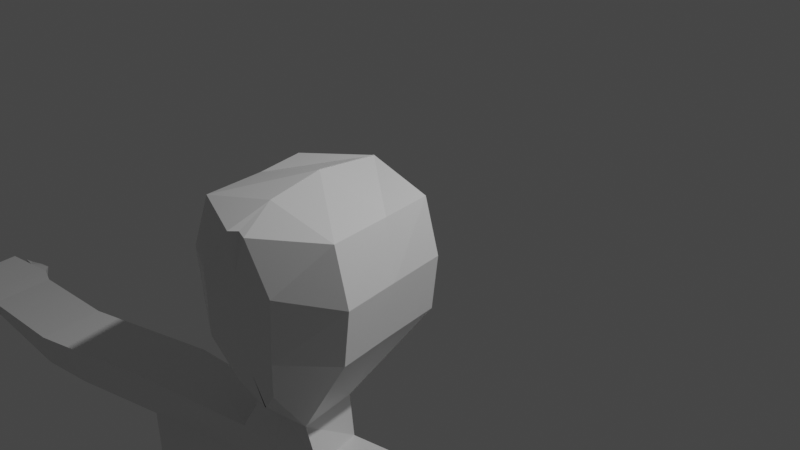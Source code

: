 # Source: MainCharacter.blend  (saved by Blender 2.80.75; exported with 4.5.12 LTS)
import bpy
from mathutils import Matrix  # noqa: F401  (used for matrix-valued properties, if any)

bpy.ops.wm.read_factory_settings(use_empty=True)
scene = bpy.context.scene
scene.name = 'Scene'

# ---- collections
col_collection = bpy.data.collections.new('Collection'); scene.collection.children.link(col_collection)

# ---- materials (node trees are filled in below, after node groups)
mat_material = bpy.data.materials.new('Material')
mat_material.alpha_threshold = 0.0
mat_material.use_transparent_shadow = False
mat_material.line_color = (0.0, 0.0, 0.0, 1.0)

# ---- material node trees
mat_material.use_nodes = True; mat_material.node_tree.nodes.clear()
_N = mat_material.node_tree.nodes; _L = mat_material.node_tree.links
n0 = _N.new('ShaderNodeOutputMaterial'); n0.name = 'Material Output'; n0.location = (300, 300)
n1 = _N.new('ShaderNodeBsdfPrincipled'); n1.name = 'Principled BSDF'; n1.location = (10, 300)
n1.distribution = 'GGX'
n1.subsurface_method = 'BURLEY'
n1.inputs[2].default_value = 0.4
n1.inputs[3].default_value = 1.45
n1.inputs[27].default_value = (0.0, 0.0, 0.0, 1.0)
n1.inputs[28].default_value = 1.0
_L.new(n1.outputs[0], n0.inputs[0])
n0.is_active_output = True

# ---- world
world_world = bpy.data.worlds.new('World'); scene.world = world_world
world_world.use_nodes = True; world_world.node_tree.nodes.clear()
_N = world_world.node_tree.nodes; _L = world_world.node_tree.links
n0 = _N.new('ShaderNodeOutputWorld'); n0.name = 'World Output'; n0.location = (300, 300)
n1 = _N.new('ShaderNodeBackground'); n1.name = 'Background'; n1.location = (10, 300)
n1.inputs[0].default_value = (0.05088, 0.05088, 0.05088, 1.0)
_L.new(n1.outputs[0], n0.inputs[0])
n0.is_active_output = True
world_world.color = (0.05088, 0.05088, 0.05088)
world_world.use_sun_shadow = False
world_world.sun_shadow_jitter_overblur = 0.0

# ---- cameras
cam_camera = bpy.data.cameras.new('Camera')
cam_camera.clip_end = 100.0
cam_camera.ortho_scale = 7.314

# ---- lights
light_light = bpy.data.lights.new('Light', 'POINT')
light_light.transmission_factor = 0.0
light_light.energy = 1000.0
light_light.shadow_soft_size = 0.1
light_light.shadow_maximum_resolution = 0.006
light_light.use_absolute_resolution = True

# ---- meshes
me_cube = bpy.data.meshes.new('Cube')
me_cube.from_pydata([(0.09861, 0.708, 0.7811), (0.2187, 0.5961, -0.8226), (0.778, -0.8638, 0.798), (0.292, -0.9, -1.092), (0.8506, -0.8797, -0.3395), (0.9146, -0.8797, 0.2336), (0.3766, 0.7402, -0.3395), (0.4037, 0.7402, 0.3112), (0.006779, 0.4958, -1.083), (-0.006922, -1.079, 0.9121), (-0.002469, -0.9197, -1.26), (-0.004557, 0.6632, 0.7953), (-0.005942, 0.7466, 0.3839), (-0.005951, 0.7466, -0.2758), (-0.007546, -1.279, 0.3292), (0.0005654, -1.496, -0.296), (0.7677, 0.3333, 0.7876), (0.7611, -0.3333, 0.7811), (0.3055, -0.3166, -1.243), (0.3105, 0.3009, -1.269), (-0.008052, 0.2849, -1.241), (-0.007139, -0.3279, -1.251), (-0.0009339, 0.2889, 0.9457), (-0.003871, -0.3333, 1.018), (0.878, 0.3661, -0.3395), (0.8579, -0.2458, -0.3395), (0.9419, 0.3661, 0.2336), (0.9259, -0.2458, 0.2336), (0.3685, -0.3011, -1.688), (0.4908, 0.3441, -1.606), (-0.002217, 0.4075, -1.599), (-0.00482, -0.4364, -1.508), (0.4964, -0.5191, -2.003), (0.4841, 0.3861, -1.902), (-0.008967, 0.4557, -1.969), (-0.002367, -0.5432, -1.969), (1.835, -0.345, -1.624), (1.846, 0.4032, -1.626), (1.829, -0.2978, -2.096), (1.839, 0.3658, -2.062), (0.4487, -0.8043, -5.018), (0.4863, 0.3648, -5.071), (-0.1489, 0.4344, -5.14), (-0.1035, -0.7007, -5.094), (1.144, -0.5536, -5.05), (1.157, 0.3454, -5.063), (0.459, -1.031, -3.565), (1.106, -0.7871, -3.565), (0.4563, 0.5944, -3.542), (-0.09597, 0.5932, -3.605), (1.116, 0.576, -3.572), (-0.04351, -0.9263, -3.606), (1.472, -0.6668, -2.419), (-0.04425, 0.6199, -2.461), (1.483, 0.5992, -2.427), (0.3963, -0.7793, -2.387), (0.4666, 0.6184, -2.395), (-0.03088, -0.803, -2.462), (4.75, -0.388, -1.8), (4.761, 0.3602, -1.8), (4.743, -0.3408, -1.998), (4.754, 0.3228, -1.984), (2.926, -0.1982, -2.113), (2.933, -0.2454, -1.669), (2.936, 0.4654, -2.081), (2.943, 0.5028, -1.671), (3.5, -0.161, -2.072), (3.511, 0.5026, -2.046), (3.518, 0.54, -1.705), (3.507, -0.2082, -1.704), (4.986, -0.5025, -1.808), (4.996, 0.4664, -1.809), (4.979, -0.4414, -2.007), (4.99, 0.4179, -1.993), (5.308, -0.5067, -1.821), (5.363, 0.4622, -1.822), (5.346, -0.4456, -2.02), (5.357, 0.4138, -2.006), (5.676, -0.5104, -1.833), (5.686, 0.4585, -1.833), (5.669, -0.4493, -2.031), (5.68, 0.4101, -2.017), (5.167, -0.6561, -1.875), (5.161, -0.6032, -2.074), (5.326, -0.6597, -1.889), (5.263, -0.6069, -2.087), (5.482, -0.557, -1.837), (5.496, -0.5247, -2.04), (5.489, -0.638, -1.906), (5.465, -0.6101, -2.109), (0.3905, -0.545, -6.004), (0.4621, 0.6774, -6.018), (-0.1388, 0.747, -6.079), (-0.1527, -0.5691, -6.08), (1.431, -0.4306, -6.097), (1.443, 0.6579, -6.106), (0.1585, -0.5474, -6.587), (0.4257, 0.675, -6.355), (-0.1448, 0.7446, -6.382), (-0.1127, -0.5714, -6.593), (1.425, -0.4329, -6.4), (1.437, 0.6555, -6.408), (0.5884, -0.7049, -10.89), (0.6341, 0.2003, -10.94), (1.438, -0.5905, -10.98), (1.448, 0.1808, -10.99), (0.4849, -0.6155, -8.449), (1.431, -0.5011, -8.383), (1.442, 0.2702, -8.391), (0.5159, 0.2897, -8.337), (0.6544, -0.6216, -9.578), (0.7414, 0.1771, -9.537), (1.318, -0.5466, -9.567), (1.326, 0.08949, -9.573)], [], [(8, 13, 6, 1), (3, 4, 15, 10), (13, 12, 7, 6), (21, 18, 3, 10), (27, 17, 2, 5), (12, 11, 0, 7), (18, 25, 4, 3), (4, 5, 14, 15), (5, 2, 9, 14), (17, 23, 9, 2), (25, 27, 5, 4), (6, 7, 26, 24), (24, 26, 27, 25), (0, 11, 22, 16), (16, 22, 23, 17), (1, 6, 24, 19), (19, 24, 25, 18), (7, 0, 16, 26), (26, 16, 17, 27), (8, 1, 19, 20), (18, 21, 31, 28), (31, 30, 34, 35), (20, 19, 29, 30), (21, 20, 30, 31), (19, 18, 28, 29), (49, 48, 41, 42), (30, 29, 33, 34), (47, 46, 40, 44), (28, 31, 35, 32), (69, 66, 60, 58), (28, 32, 38, 36), (29, 28, 36, 37), (33, 29, 37, 39), (45, 44, 94, 95), (44, 40, 90, 94), (50, 47, 44, 45), (46, 51, 43, 40), (48, 50, 45, 41), (51, 49, 42, 43), (57, 53, 49, 51), (56, 54, 50, 48), (55, 57, 51, 46), (54, 52, 47, 50), (52, 55, 46, 47), (53, 56, 48, 49), (34, 33, 56, 53), (38, 32, 55, 52), (39, 38, 52, 54), (32, 35, 57, 55), (33, 39, 54, 56), (35, 34, 53, 57), (58, 60, 72, 70), (66, 67, 61, 60), (67, 68, 59, 61), (68, 69, 58, 59), (37, 36, 63, 65), (39, 37, 65, 64), (38, 39, 64, 62), (36, 38, 62, 63), (65, 63, 69, 68), (64, 65, 68, 67), (62, 64, 67, 66), (63, 62, 66, 69), (70, 72, 83, 82), (60, 61, 73, 72), (61, 59, 71, 73), (59, 58, 70, 71), (77, 75, 79, 81), (72, 73, 77, 76), (73, 71, 75, 77), (71, 70, 74, 75), (79, 78, 80, 81), (75, 74, 78, 79), (74, 76, 80, 78), (76, 77, 81, 80), (82, 83, 85, 84), (72, 76, 85, 83), (74, 70, 82, 84), (84, 85, 89, 88), (87, 86, 88, 89), (85, 76, 87, 89), (76, 74, 86, 87), (74, 84, 88, 86), (90, 93, 99, 96), (91, 95, 101, 97), (42, 41, 91, 92), (41, 45, 95, 91), (40, 43, 93, 90), (43, 42, 92, 93), (98, 97, 96, 99), (112, 110, 102, 104), (93, 92, 98, 99), (94, 90, 96, 100), (95, 94, 100, 101), (92, 91, 97, 98), (102, 103, 105, 104), (113, 112, 104, 105), (110, 111, 103, 102), (111, 113, 105, 103), (97, 101, 108, 109), (96, 97, 109, 106), (101, 100, 107, 108), (100, 96, 106, 107), (109, 108, 113, 111), (106, 109, 111, 110), (108, 107, 112, 113), (107, 106, 110, 112)])
_uv = me_cube.uv_layers.new(name='UVMap')
_uv.uv.foreach_set('vector', [0.625, 0.626, 0.7083, 0.626, 0.7083, 0.75, 0.625, 0.75, 0.375, 0.3164, 0.4583, 0.25, 0.4583, 0.374, 0.375, 0.374, 0.7083, 0.626, 0.7917, 0.626, 0.7917, 0.75, 0.7083, 0.75, 0.501, 0.9167, 0.5586, 0.9167, 0.5586, 1.0, 0.501, 1.0, 0.2817, 0.6667, 0.375, 0.6667, 0.375, 0.75, 0.2817, 0.75, 0.7917, 0.626, 0.875, 0.626, 0.875, 0.75, 0.7917, 0.75, 0.08313, 0.6627, 0.2083, 0.6667, 0.2083, 0.75, 0.08333, 0.7475, 0.4583, 0.25, 0.5317, 0.25, 0.5417, 0.374, 0.4583, 0.374, 0.5317, 0.25, 0.625, 0.25, 0.625, 0.374, 0.5417, 0.374, 0.375, 0.1667, 0.499, 0.1667, 0.499, 0.25, 0.375, 0.25, 0.2083, 0.6667, 0.2817, 0.6667, 0.2817, 0.75, 0.2083, 0.75, 0.2083, 0.5, 0.2917, 0.5, 0.2817, 0.5833, 0.2083, 0.5833, 0.2083, 0.5833, 0.2817, 0.5833, 0.2817, 0.6667, 0.2083, 0.6667, 0.375, 0.0, 0.499, 0.0, 0.499, 0.08333, 0.375, 0.08333, 0.375, 0.08333, 0.499, 0.08333, 0.499, 0.1667, 0.375, 0.1667, 0.125, 0.5, 0.2083, 0.5, 0.2083, 0.5833, 0.08748, 0.5623, 0.08748, 0.5623, 0.2083, 0.5833, 0.2083, 0.6667, 0.08313, 0.6627, 0.2917, 0.5, 0.375, 0.5, 0.375, 0.5833, 0.2817, 0.5833, 0.2817, 0.5833, 0.375, 0.5833, 0.375, 0.6667, 0.2817, 0.6667, 0.501, 0.75, 0.625, 0.75, 0.5586, 0.8333, 0.501, 0.8333, 0.5586, 0.9167, 0.501, 0.9167, 0.501, 0.9167, 0.5586, 0.9167, 0.0, 0.0, 0.0, 0.0, 0.0, 0.0, 0.0, 0.0, 0.501, 0.8333, 0.5586, 0.8333, 0.5586, 0.8333, 0.501, 0.8333, 0.0, 0.0, 0.0, 0.0, 0.0, 0.0, 0.0, 0.0, 0.08748, 0.5623, 0.08313, 0.6627, 0.08313, 0.6627, 0.08748, 0.5623, 0.501, 0.8333, 0.5586, 0.8333, 0.5586, 0.8333, 0.501, 0.8333, 0.501, 0.8333, 0.5586, 0.8333, 0.5586, 0.8333, 0.501, 0.8333, 0.5586, 0.9167, 0.5586, 0.9167, 0.5586, 0.9167, 0.5586, 0.9167, 0.5586, 0.9167, 0.501, 0.9167, 0.501, 0.9167, 0.5586, 0.9167, 0.5586, 0.9167, 0.5586, 0.9167, 0.5586, 0.9167, 0.5586, 0.9167, 0.5586, 0.9167, 0.5586, 0.9167, 0.5586, 0.9167, 0.5586, 0.9167, 0.08748, 0.5623, 0.08313, 0.6627, 0.08313, 0.6627, 0.08748, 0.5623, 0.5586, 0.8333, 0.5586, 0.8333, 0.5586, 0.8333, 0.5586, 0.8333, 0.08748, 0.5623, 0.08313, 0.6627, 0.08313, 0.6627, 0.08748, 0.5623, 0.5586, 0.9167, 0.5586, 0.9167, 0.5586, 0.9167, 0.5586, 0.9167, 0.08748, 0.5623, 0.08313, 0.6627, 0.08313, 0.6627, 0.08748, 0.5623, 0.5586, 0.9167, 0.501, 0.9167, 0.501, 0.9167, 0.5586, 0.9167, 0.5586, 0.8333, 0.5586, 0.8333, 0.5586, 0.8333, 0.5586, 0.8333, 0.0, 0.0, 0.0, 0.0, 0.0, 0.0, 0.0, 0.0, 0.0, 0.0, 0.0, 0.0, 0.0, 0.0, 0.0, 0.0, 0.5586, 0.8333, 0.5586, 0.8333, 0.5586, 0.8333, 0.5586, 0.8333, 0.5586, 0.9167, 0.501, 0.9167, 0.501, 0.9167, 0.5586, 0.9167, 0.08748, 0.5623, 0.08313, 0.6627, 0.08313, 0.6627, 0.08748, 0.5623, 0.5586, 0.9167, 0.5586, 0.9167, 0.5586, 0.9167, 0.5586, 0.9167, 0.501, 0.8333, 0.5586, 0.8333, 0.5586, 0.8333, 0.501, 0.8333, 0.501, 0.8333, 0.5586, 0.8333, 0.5586, 0.8333, 0.501, 0.8333, 0.5586, 0.9167, 0.5586, 0.9167, 0.5586, 0.9167, 0.5586, 0.9167, 0.08748, 0.5623, 0.08313, 0.6627, 0.08313, 0.6627, 0.08748, 0.5623, 0.5586, 0.9167, 0.501, 0.9167, 0.501, 0.9167, 0.5586, 0.9167, 0.5586, 0.8333, 0.5586, 0.8333, 0.5586, 0.8333, 0.5586, 0.8333, 0.0, 0.0, 0.0, 0.0, 0.0, 0.0, 0.0, 0.0, 0.5586, 0.9167, 0.5586, 0.9167, 0.5586, 0.9167, 0.5586, 0.9167, 0.08313, 0.6627, 0.08748, 0.5623, 0.08748, 0.5623, 0.08313, 0.6627, 0.5586, 0.8333, 0.5586, 0.8333, 0.5586, 0.8333, 0.5586, 0.8333, 0.08748, 0.5623, 0.08313, 0.6627, 0.08313, 0.6627, 0.08748, 0.5623, 0.08748, 0.5623, 0.08313, 0.6627, 0.08313, 0.6627, 0.08748, 0.5623, 0.5586, 0.8333, 0.5586, 0.8333, 0.5586, 0.8333, 0.5586, 0.8333, 0.08313, 0.6627, 0.08748, 0.5623, 0.08748, 0.5623, 0.08313, 0.6627, 0.5586, 0.9167, 0.5586, 0.9167, 0.5586, 0.9167, 0.5586, 0.9167, 0.08748, 0.5623, 0.08313, 0.6627, 0.08313, 0.6627, 0.08748, 0.5623, 0.5586, 0.8333, 0.5586, 0.8333, 0.5586, 0.8333, 0.5586, 0.8333, 0.08313, 0.6627, 0.08748, 0.5623, 0.08748, 0.5623, 0.08313, 0.6627, 0.5586, 0.9167, 0.5586, 0.9167, 0.5586, 0.9167, 0.5586, 0.9167, 0.5586, 0.9167, 0.5586, 0.9167, 0.5586, 0.9167, 0.5586, 0.9167, 0.08313, 0.6627, 0.08748, 0.5623, 0.08748, 0.5623, 0.08313, 0.6627, 0.5586, 0.8333, 0.5586, 0.8333, 0.5586, 0.8333, 0.5586, 0.8333, 0.08748, 0.5623, 0.08313, 0.6627, 0.08313, 0.6627, 0.08748, 0.5623, 0.5586, 0.8333, 0.5586, 0.8333, 0.5586, 0.8333, 0.5586, 0.8333, 0.08313, 0.6627, 0.08748, 0.5623, 0.08748, 0.5623, 0.08313, 0.6627, 0.5586, 0.8333, 0.5586, 0.8333, 0.5586, 0.8333, 0.5586, 0.8333, 0.08748, 0.5623, 0.08313, 0.6627, 0.08313, 0.6627, 0.08748, 0.5623, 0.08748, 0.5623, 0.08313, 0.6627, 0.08313, 0.6627, 0.08748, 0.5623, 0.08748, 0.5623, 0.08313, 0.6627, 0.08313, 0.6627, 0.08748, 0.5623, 0.5586, 0.9167, 0.5586, 0.9167, 0.5586, 0.9167, 0.5586, 0.9167, 0.08313, 0.6627, 0.08748, 0.5623, 0.08748, 0.5623, 0.08313, 0.6627, 0.5586, 0.9167, 0.5586, 0.9167, 0.5586, 0.9167, 0.5586, 0.9167, 0.08313, 0.6627, 0.08313, 0.6627, 0.08313, 0.6627, 0.08313, 0.6627, 0.08313, 0.6627, 0.08313, 0.6627, 0.08313, 0.6627, 0.08313, 0.6627, 0.5586, 0.9167, 0.5586, 0.9167, 0.5586, 0.9167, 0.5586, 0.9167, 0.5586, 0.9167, 0.5586, 0.9167, 0.5586, 0.9167, 0.5586, 0.9167, 0.08313, 0.6627, 0.08313, 0.6627, 0.08313, 0.6627, 0.08313, 0.6627, 0.5586, 0.9167, 0.5586, 0.9167, 0.5586, 0.9167, 0.5586, 0.9167, 0.08313, 0.6627, 0.08313, 0.6627, 0.08313, 0.6627, 0.08313, 0.6627, 0.5586, 0.9167, 0.501, 0.9167, 0.501, 0.9167, 0.5586, 0.9167, 0.5586, 0.8333, 0.5586, 0.8333, 0.5586, 0.8333, 0.5586, 0.8333, 0.501, 0.8333, 0.5586, 0.8333, 0.5586, 0.8333, 0.501, 0.8333, 0.5586, 0.8333, 0.5586, 0.8333, 0.5586, 0.8333, 0.5586, 0.8333, 0.5586, 0.9167, 0.501, 0.9167, 0.501, 0.9167, 0.5586, 0.9167, 0.0, 0.0, 0.0, 0.0, 0.0, 0.0, 0.0, 0.0, 0.501, 0.8333, 0.5586, 0.8333, 0.5586, 0.9167, 0.501, 0.9167, 0.5586, 0.9167, 0.5586, 0.9167, 0.5586, 0.9167, 0.5586, 0.9167, 0.0, 0.0, 0.0, 0.0, 0.0, 0.0, 0.0, 0.0, 0.5586, 0.9167, 0.5586, 0.9167, 0.5586, 0.9167, 0.5586, 0.9167, 0.08748, 0.5623, 0.08313, 0.6627, 0.08313, 0.6627, 0.08748, 0.5623, 0.501, 0.8333, 0.5586, 0.8333, 0.5586, 0.8333, 0.501, 0.8333, 0.5586, 0.9167, 0.5586, 0.8333, 0.5586, 0.8333, 0.5586, 0.9167, 0.08748, 0.5623, 0.08313, 0.6627, 0.08313, 0.6627, 0.08748, 0.5623, 0.5586, 0.9167, 0.5586, 0.8333, 0.5586, 0.8333, 0.5586, 0.9167, 0.5586, 0.8333, 0.5586, 0.8333, 0.5586, 0.8333, 0.5586, 0.8333, 0.5586, 0.8333, 0.5586, 0.8333, 0.5586, 0.8333, 0.5586, 0.8333, 0.5586, 0.9167, 0.5586, 0.8333, 0.5586, 0.8333, 0.5586, 0.9167, 0.08748, 0.5623, 0.08313, 0.6627, 0.08313, 0.6627, 0.08748, 0.5623, 0.5586, 0.9167, 0.5586, 0.9167, 0.5586, 0.9167, 0.5586, 0.9167, 0.5586, 0.8333, 0.5586, 0.8333, 0.5586, 0.8333, 0.5586, 0.8333, 0.5586, 0.9167, 0.5586, 0.8333, 0.5586, 0.8333, 0.5586, 0.9167, 0.08748, 0.5623, 0.08313, 0.6627, 0.08313, 0.6627, 0.08748, 0.5623, 0.5586, 0.9167, 0.5586, 0.9167, 0.5586, 0.9167, 0.5586, 0.9167])
me_cube.materials.append(mat_material)
me_cube.use_remesh_preserve_volume = False
me_cube.use_remesh_preserve_attributes = False
me_cube.use_mirror_vertex_groups = False
me_cube.update()

# ---- objects
ob_cube = bpy.data.objects.new('Cube', me_cube)
ob_light = bpy.data.objects.new('Light', light_light)
ob_camera = bpy.data.objects.new('Camera', cam_camera)

# ---- transforms, parenting, visibility, modifiers, constraints
ob_cube.location = (0.3501, -1.583, 0.0)
ob_cube.rotation_euler = (0.0, 0.0, 3.274)
ob_cube.lock_rotations_4d = False
ob_cube.empty_display_type = 'ARROWS'
ob_cube.lineart.crease_threshold = 0.0
_m = ob_cube.modifiers.new('Mirror', 'MIRROR')
ob_light.location = (4.076, 1.005, 5.904)
ob_light.rotation_euler = (0.6503, 0.05522, 1.866)
ob_light.lock_rotations_4d = False
ob_light.empty_display_type = 'ARROWS'
ob_light.color = (0.0, 0.0, 0.0, 0.0)
ob_light.lineart.crease_threshold = 0.0
ob_camera.location = (7.359, -6.926, 4.958)
ob_camera.rotation_euler = (1.109, 0.0, 0.8149)
ob_camera.lock_rotations_4d = False
ob_camera.empty_display_type = 'ARROWS'
ob_camera.color = (0.0, 0.0, 0.0, 0.0)
ob_camera.display_type = 'WIRE'
ob_camera.lineart.crease_threshold = 0.0

# ---- collection membership
col_collection.objects.link(ob_cube)
col_collection.objects.link(ob_light)
col_collection.objects.link(ob_camera)

# ---- scene / render settings (as saved in the file)
scene.camera = ob_camera
scene.frame_start = 1; scene.frame_end = 250; scene.frame_set(1)
scene.render.engine = 'BLENDER_EEVEE_NEXT'
scene.cycles.use_denoising = False
scene.cycles.samples = 128
scene.cycles.sampling_pattern = 'TABULATED_SOBOL'
scene.cycles.use_adaptive_sampling = False
scene.cycles.use_light_tree = False
scene.view_settings.view_transform = 'Filmic'
bpy.context.view_layer.update()
